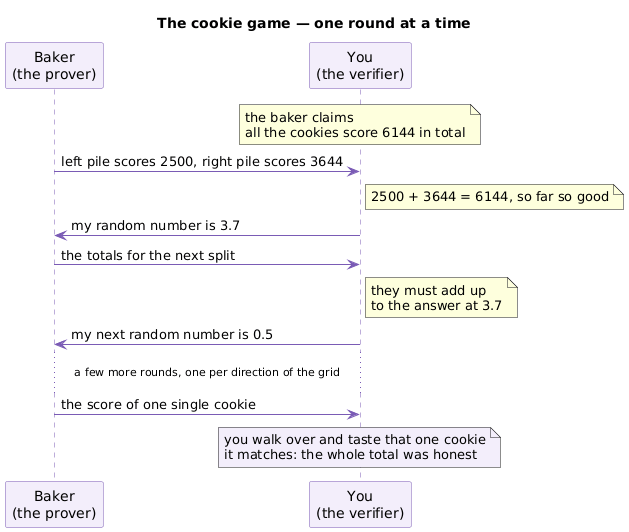

The diagram above was rendered by PlantUML. Its source (embedded in the PNG):
@startuml
title The cookie game — one round at a time
skinparam shadowing false
skinparam sequence {
  ParticipantBackgroundColor #F3EEFB
  ParticipantBorderColor #7A5BB5
  ArrowColor #7A5BB5
  LifeLineBorderColor #7A5BB5
  NoteBackgroundColor #F3EEFB
  NoteBorderColor #7A5BB5
}

participant "Baker\n(the prover)" as B
participant "You\n(the verifier)" as Y

note over Y: the baker claims\nall the cookies score 6144 in total

B -> Y : left pile scores 2500, right pile scores 3644
note right of Y : 2500 + 3644 = 6144, so far so good
Y -> B : my random number is 3.7

B -> Y : the totals for the next split
note right of Y : they must add up\nto the answer at 3.7
Y -> B : my next random number is 0.5

... a few more rounds, one per direction of the grid ...

B -> Y : the score of one single cookie
note over Y #F3EEFB
  you walk over and taste that one cookie
  it matches: the whole total was honest
end note
@enduml